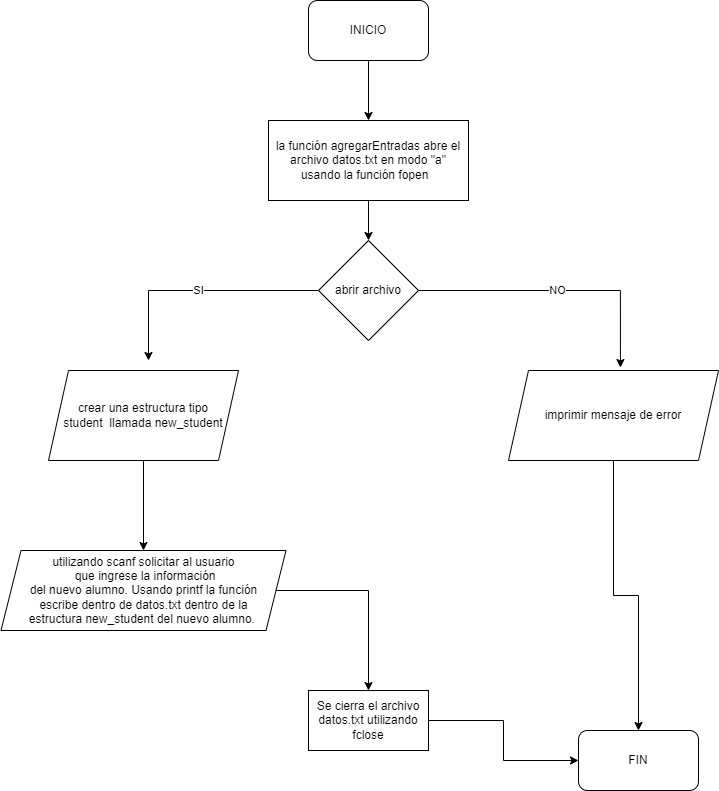

The diagram above was exported from draw.io. Its source (the exported page's mxGraphModel, read from the mxfile embedded in the PNG):
<mxGraphModel dx="1416" dy="828" grid="1" gridSize="10" guides="1" tooltips="1" connect="1" arrows="1" fold="1" page="1" pageScale="1" pageWidth="827" pageHeight="1169" math="0" shadow="0">
  <root>
    <mxCell id="0" />
    <mxCell id="1" parent="0" />
    <mxCell id="OUTrG-SHf2m8zxjG1o9T-12" value="" style="edgeStyle=orthogonalEdgeStyle;rounded=0;orthogonalLoop=1;jettySize=auto;html=1;" parent="1" source="OUTrG-SHf2m8zxjG1o9T-1" target="OUTrG-SHf2m8zxjG1o9T-2" edge="1">
      <mxGeometry relative="1" as="geometry" />
    </mxCell>
    <mxCell id="OUTrG-SHf2m8zxjG1o9T-1" value="&lt;font style=&quot;vertical-align: inherit;&quot;&gt;&lt;font style=&quot;vertical-align: inherit;&quot;&gt;INICIO&lt;/font&gt;&lt;/font&gt;" style="rounded=1;whiteSpace=wrap;html=1;" parent="1" vertex="1">
      <mxGeometry x="340" y="50" width="120" height="60" as="geometry" />
    </mxCell>
    <mxCell id="OUTrG-SHf2m8zxjG1o9T-13" value="" style="edgeStyle=orthogonalEdgeStyle;rounded=0;orthogonalLoop=1;jettySize=auto;html=1;" parent="1" source="OUTrG-SHf2m8zxjG1o9T-2" target="OUTrG-SHf2m8zxjG1o9T-6" edge="1">
      <mxGeometry relative="1" as="geometry" />
    </mxCell>
    <mxCell id="OUTrG-SHf2m8zxjG1o9T-2" value="&lt;font style=&quot;vertical-align: inherit;&quot;&gt;&lt;font style=&quot;vertical-align: inherit;&quot;&gt;&lt;font style=&quot;vertical-align: inherit;&quot;&gt;&lt;font style=&quot;vertical-align: inherit;&quot;&gt;la función agregarEntradas abre el archivo datos.txt en modo &quot;a&quot; usando la función fopen&amp;nbsp;&amp;nbsp;&lt;/font&gt;&lt;/font&gt;&lt;/font&gt;&lt;/font&gt;" style="rounded=0;whiteSpace=wrap;html=1;" parent="1" vertex="1">
      <mxGeometry x="300" y="170" width="200" height="80" as="geometry" />
    </mxCell>
    <mxCell id="OUTrG-SHf2m8zxjG1o9T-24" value="" style="edgeStyle=orthogonalEdgeStyle;rounded=0;orthogonalLoop=1;jettySize=auto;html=1;entryX=0.5;entryY=0;entryDx=0;entryDy=0;" parent="1" source="OUTrG-SHf2m8zxjG1o9T-3" target="OUTrG-SHf2m8zxjG1o9T-20" edge="1">
      <mxGeometry relative="1" as="geometry">
        <mxPoint x="645" y="610" as="targetPoint" />
      </mxGeometry>
    </mxCell>
    <mxCell id="OUTrG-SHf2m8zxjG1o9T-3" value="imprimir mensaje de error" style="shape=parallelogram;perimeter=parallelogramPerimeter;whiteSpace=wrap;html=1;fixedSize=1;" parent="1" vertex="1">
      <mxGeometry x="540" y="420" width="210" height="90" as="geometry" />
    </mxCell>
    <mxCell id="OUTrG-SHf2m8zxjG1o9T-9" value="SI" style="edgeStyle=orthogonalEdgeStyle;rounded=0;orthogonalLoop=1;jettySize=auto;html=1;" parent="1" source="OUTrG-SHf2m8zxjG1o9T-6" edge="1">
      <mxGeometry relative="1" as="geometry">
        <mxPoint x="180" y="410" as="targetPoint" />
      </mxGeometry>
    </mxCell>
    <mxCell id="OUTrG-SHf2m8zxjG1o9T-11" value="NO" style="edgeStyle=orthogonalEdgeStyle;rounded=0;orthogonalLoop=1;jettySize=auto;html=1;entryX=0.533;entryY=-0.033;entryDx=0;entryDy=0;entryPerimeter=0;" parent="1" source="OUTrG-SHf2m8zxjG1o9T-6" target="OUTrG-SHf2m8zxjG1o9T-3" edge="1">
      <mxGeometry relative="1" as="geometry">
        <mxPoint x="540" y="330" as="targetPoint" />
      </mxGeometry>
    </mxCell>
    <mxCell id="OUTrG-SHf2m8zxjG1o9T-6" value="abrir archivo" style="rhombus;whiteSpace=wrap;html=1;" parent="1" vertex="1">
      <mxGeometry x="350" y="290" width="100" height="100" as="geometry" />
    </mxCell>
    <mxCell id="OUTrG-SHf2m8zxjG1o9T-15" value="" style="edgeStyle=orthogonalEdgeStyle;rounded=0;orthogonalLoop=1;jettySize=auto;html=1;" parent="1" source="OUTrG-SHf2m8zxjG1o9T-7" target="OUTrG-SHf2m8zxjG1o9T-14" edge="1">
      <mxGeometry relative="1" as="geometry" />
    </mxCell>
    <mxCell id="OUTrG-SHf2m8zxjG1o9T-7" value="crear una estructura tipo &lt;br&gt;student&amp;nbsp; llamada new_student" style="shape=parallelogram;perimeter=parallelogramPerimeter;whiteSpace=wrap;html=1;fixedSize=1;" parent="1" vertex="1">
      <mxGeometry x="80" y="420" width="190" height="90" as="geometry" />
    </mxCell>
    <mxCell id="OUTrG-SHf2m8zxjG1o9T-19" value="" style="edgeStyle=orthogonalEdgeStyle;rounded=0;orthogonalLoop=1;jettySize=auto;html=1;" parent="1" source="OUTrG-SHf2m8zxjG1o9T-14" target="OUTrG-SHf2m8zxjG1o9T-17" edge="1">
      <mxGeometry relative="1" as="geometry">
        <mxPoint x="175" y="745" as="targetPoint" />
      </mxGeometry>
    </mxCell>
    <mxCell id="OUTrG-SHf2m8zxjG1o9T-14" value="utilizando scanf solicitar al usuario&lt;br&gt;&amp;nbsp;que ingrese la información &lt;br&gt;del nuevo alumno. Usando printf la función&lt;br&gt;escribe dentro de datos.txt dentro de la &lt;br&gt;estructura&amp;nbsp;new_student del nuevo alumno.&amp;nbsp;" style="shape=parallelogram;perimeter=parallelogramPerimeter;whiteSpace=wrap;html=1;fixedSize=1;" parent="1" vertex="1">
      <mxGeometry x="32.5" y="600" width="285" height="80" as="geometry" />
    </mxCell>
    <mxCell id="OUTrG-SHf2m8zxjG1o9T-22" value="" style="edgeStyle=orthogonalEdgeStyle;rounded=0;orthogonalLoop=1;jettySize=auto;html=1;entryX=0;entryY=0.5;entryDx=0;entryDy=0;" parent="1" source="OUTrG-SHf2m8zxjG1o9T-17" target="OUTrG-SHf2m8zxjG1o9T-20" edge="1">
      <mxGeometry relative="1" as="geometry">
        <mxPoint x="650" y="690" as="targetPoint" />
      </mxGeometry>
    </mxCell>
    <mxCell id="OUTrG-SHf2m8zxjG1o9T-17" value="Se cierra el archivo datos.txt utilizando fclose" style="rounded=0;whiteSpace=wrap;html=1;" parent="1" vertex="1">
      <mxGeometry x="340" y="740" width="120" height="60" as="geometry" />
    </mxCell>
    <mxCell id="OUTrG-SHf2m8zxjG1o9T-20" value="&lt;font style=&quot;vertical-align: inherit;&quot;&gt;&lt;font style=&quot;vertical-align: inherit;&quot;&gt;FIN&lt;/font&gt;&lt;/font&gt;" style="rounded=1;whiteSpace=wrap;html=1;" parent="1" vertex="1">
      <mxGeometry x="610" y="780" width="120" height="60" as="geometry" />
    </mxCell>
  </root>
</mxGraphModel>